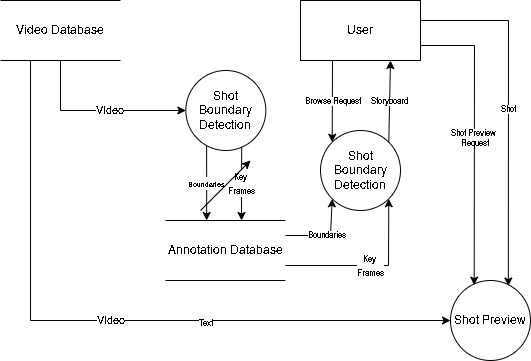

The diagram above was exported from draw.io. Its source (the exported page's mxGraphModel, read from the mxfile embedded in the PNG):
<mxGraphModel dx="868" dy="464" grid="1" gridSize="10" guides="1" tooltips="1" connect="1" arrows="1" fold="1" page="1" pageScale="1" pageWidth="850" pageHeight="1100" math="0" shadow="0">
  <root>
    <mxCell id="0" />
    <mxCell id="1" parent="0" />
    <mxCell id="0XxM00XgLBZDaXY-2A21-2" value="Video Database" style="shape=partialRectangle;whiteSpace=wrap;html=1;left=0;right=0;fillColor=none;" parent="1" vertex="1">
      <mxGeometry x="160" y="10" width="120" height="60" as="geometry" />
    </mxCell>
    <mxCell id="0XxM00XgLBZDaXY-2A21-4" value="Shot Boundary Detection" style="ellipse;whiteSpace=wrap;html=1;aspect=fixed;" parent="1" vertex="1">
      <mxGeometry x="345.33" y="80" width="80" height="80" as="geometry" />
    </mxCell>
    <mxCell id="0XxM00XgLBZDaXY-2A21-6" value="User" style="rounded=0;whiteSpace=wrap;html=1;" parent="1" vertex="1">
      <mxGeometry x="460" y="10" width="120" height="60" as="geometry" />
    </mxCell>
    <mxCell id="tM_ob6F_BkO6EoY4iGHA-4" value="" style="endArrow=classic;html=1;rounded=0;exitX=0.5;exitY=1;exitDx=0;exitDy=0;entryX=0;entryY=0.5;entryDx=0;entryDy=0;" edge="1" parent="1" source="0XxM00XgLBZDaXY-2A21-2" target="0XxM00XgLBZDaXY-2A21-4">
      <mxGeometry width="50" height="50" relative="1" as="geometry">
        <mxPoint x="250" y="230" as="sourcePoint" />
        <mxPoint x="340" y="170" as="targetPoint" />
        <Array as="points">
          <mxPoint x="220" y="120" />
        </Array>
      </mxGeometry>
    </mxCell>
    <mxCell id="tM_ob6F_BkO6EoY4iGHA-5" value="VIdeo&lt;br&gt;" style="edgeLabel;html=1;align=center;verticalAlign=middle;resizable=0;points=[];" vertex="1" connectable="0" parent="tM_ob6F_BkO6EoY4iGHA-4">
      <mxGeometry x="0.1231" y="1" relative="1" as="geometry">
        <mxPoint as="offset" />
      </mxGeometry>
    </mxCell>
    <mxCell id="tM_ob6F_BkO6EoY4iGHA-6" value="VIdeo" style="endArrow=classic;html=1;rounded=0;exitX=0.25;exitY=1;exitDx=0;exitDy=0;entryX=0;entryY=0.5;entryDx=0;entryDy=0;" edge="1" parent="1" source="0XxM00XgLBZDaXY-2A21-2" target="tM_ob6F_BkO6EoY4iGHA-7">
      <mxGeometry width="50" height="50" relative="1" as="geometry">
        <mxPoint x="400" y="250" as="sourcePoint" />
        <mxPoint x="630" y="330" as="targetPoint" />
        <Array as="points">
          <mxPoint x="190" y="330" />
        </Array>
      </mxGeometry>
    </mxCell>
    <mxCell id="tM_ob6F_BkO6EoY4iGHA-24" value="Text" style="edgeLabel;html=1;align=center;verticalAlign=middle;resizable=0;points=[];fontSize=8;" vertex="1" connectable="0" parent="tM_ob6F_BkO6EoY4iGHA-6">
      <mxGeometry x="0.2765" y="-2" relative="1" as="geometry">
        <mxPoint as="offset" />
      </mxGeometry>
    </mxCell>
    <mxCell id="tM_ob6F_BkO6EoY4iGHA-7" value="Shot Preview" style="ellipse;whiteSpace=wrap;html=1;aspect=fixed;" vertex="1" parent="1">
      <mxGeometry x="610" y="290" width="80" height="80" as="geometry" />
    </mxCell>
    <mxCell id="tM_ob6F_BkO6EoY4iGHA-10" value="Annotation Database" style="shape=partialRectangle;whiteSpace=wrap;html=1;left=0;right=0;fillColor=none;" vertex="1" parent="1">
      <mxGeometry x="325" y="230" width="120" height="60" as="geometry" />
    </mxCell>
    <mxCell id="tM_ob6F_BkO6EoY4iGHA-11" value="&lt;font style=&quot;font-size: 7px&quot;&gt;Boundaries&lt;/font&gt;" style="endArrow=classic;html=1;rounded=0;exitX=0.26;exitY=0.944;exitDx=0;exitDy=0;exitPerimeter=0;entryX=0.343;entryY=0;entryDx=0;entryDy=0;entryPerimeter=0;" edge="1" parent="1" source="0XxM00XgLBZDaXY-2A21-4" target="tM_ob6F_BkO6EoY4iGHA-10">
      <mxGeometry width="50" height="50" relative="1" as="geometry">
        <mxPoint x="360" y="230" as="sourcePoint" />
        <mxPoint x="410" y="180" as="targetPoint" />
      </mxGeometry>
    </mxCell>
    <mxCell id="tM_ob6F_BkO6EoY4iGHA-13" value="&lt;font style=&quot;font-size: 8px&quot;&gt;Key &lt;br&gt;Frames&lt;/font&gt;" style="endArrow=classic;html=1;rounded=0;exitX=0.698;exitY=0.954;exitDx=0;exitDy=0;exitPerimeter=0;" edge="1" parent="1" source="0XxM00XgLBZDaXY-2A21-4">
      <mxGeometry width="50" height="50" relative="1" as="geometry">
        <mxPoint x="360" y="230" as="sourcePoint" />
        <mxPoint x="401" y="230" as="targetPoint" />
      </mxGeometry>
    </mxCell>
    <mxCell id="tM_ob6F_BkO6EoY4iGHA-14" value="Shot Boundary Detection" style="ellipse;whiteSpace=wrap;html=1;aspect=fixed;" vertex="1" parent="1">
      <mxGeometry x="480" y="140" width="80" height="80" as="geometry" />
    </mxCell>
    <mxCell id="tM_ob6F_BkO6EoY4iGHA-15" value="Boundaries" style="endArrow=classic;html=1;rounded=0;fontSize=8;exitX=1;exitY=0.25;exitDx=0;exitDy=0;entryX=0;entryY=1;entryDx=0;entryDy=0;" edge="1" parent="1" source="tM_ob6F_BkO6EoY4iGHA-10" target="tM_ob6F_BkO6EoY4iGHA-14">
      <mxGeometry width="50" height="50" relative="1" as="geometry">
        <mxPoint x="360" y="220" as="sourcePoint" />
        <mxPoint x="410" y="170" as="targetPoint" />
        <Array as="points">
          <mxPoint x="490" y="245" />
        </Array>
      </mxGeometry>
    </mxCell>
    <mxCell id="tM_ob6F_BkO6EoY4iGHA-16" value="&lt;font style=&quot;font-size: 8px&quot;&gt;Key &lt;br&gt;Frames&lt;/font&gt;" style="endArrow=classic;html=1;rounded=0;exitX=1;exitY=0.75;exitDx=0;exitDy=0;entryX=1;entryY=1;entryDx=0;entryDy=0;" edge="1" parent="1" source="tM_ob6F_BkO6EoY4iGHA-10" target="tM_ob6F_BkO6EoY4iGHA-14">
      <mxGeometry width="50" height="50" relative="1" as="geometry">
        <mxPoint x="411.1700000000001" y="166.31999999999994" as="sourcePoint" />
        <mxPoint x="411" y="240" as="targetPoint" />
        <Array as="points">
          <mxPoint x="548" y="275" />
        </Array>
      </mxGeometry>
    </mxCell>
    <mxCell id="tM_ob6F_BkO6EoY4iGHA-17" value="Browse Request" style="endArrow=classic;html=1;rounded=0;fontSize=8;entryX=0;entryY=0;entryDx=0;entryDy=0;" edge="1" parent="1" target="tM_ob6F_BkO6EoY4iGHA-14">
      <mxGeometry width="50" height="50" relative="1" as="geometry">
        <mxPoint x="492" y="70" as="sourcePoint" />
        <mxPoint x="410" y="170" as="targetPoint" />
      </mxGeometry>
    </mxCell>
    <mxCell id="tM_ob6F_BkO6EoY4iGHA-18" value="Storyboard" style="endArrow=classic;html=1;rounded=0;fontSize=8;entryX=0.75;entryY=1;entryDx=0;entryDy=0;exitX=1;exitY=0;exitDx=0;exitDy=0;" edge="1" parent="1" source="tM_ob6F_BkO6EoY4iGHA-14" target="0XxM00XgLBZDaXY-2A21-6">
      <mxGeometry width="50" height="50" relative="1" as="geometry">
        <mxPoint x="502" y="80" as="sourcePoint" />
        <mxPoint x="501.7157287525381" y="161.7157287525381" as="targetPoint" />
      </mxGeometry>
    </mxCell>
    <mxCell id="tM_ob6F_BkO6EoY4iGHA-19" value="" style="endArrow=classic;html=1;rounded=0;fontSize=8;" edge="1" parent="1">
      <mxGeometry width="50" height="50" relative="1" as="geometry">
        <mxPoint x="360" y="220" as="sourcePoint" />
        <mxPoint x="410" y="170" as="targetPoint" />
      </mxGeometry>
    </mxCell>
    <mxCell id="tM_ob6F_BkO6EoY4iGHA-20" value="Shot Preview &lt;br&gt;Request" style="endArrow=classic;html=1;rounded=0;fontSize=8;exitX=1;exitY=0.75;exitDx=0;exitDy=0;entryX=0.296;entryY=0.058;entryDx=0;entryDy=0;entryPerimeter=0;" edge="1" parent="1" source="0XxM00XgLBZDaXY-2A21-6" target="tM_ob6F_BkO6EoY4iGHA-7">
      <mxGeometry width="50" height="50" relative="1" as="geometry">
        <mxPoint x="360" y="220" as="sourcePoint" />
        <mxPoint x="640" y="290" as="targetPoint" />
        <Array as="points">
          <mxPoint x="634" y="55" />
        </Array>
      </mxGeometry>
    </mxCell>
    <mxCell id="tM_ob6F_BkO6EoY4iGHA-23" value="Shot" style="endArrow=classic;html=1;rounded=0;fontSize=8;exitX=1;exitY=0.75;exitDx=0;exitDy=0;entryX=0.723;entryY=0.069;entryDx=0;entryDy=0;entryPerimeter=0;" edge="1" parent="1" target="tM_ob6F_BkO6EoY4iGHA-7">
      <mxGeometry width="50" height="50" relative="1" as="geometry">
        <mxPoint x="580" y="30" as="sourcePoint" />
        <mxPoint x="633.6799999999998" y="269.64" as="targetPoint" />
        <Array as="points">
          <mxPoint x="668" y="30" />
        </Array>
      </mxGeometry>
    </mxCell>
  </root>
</mxGraphModel>